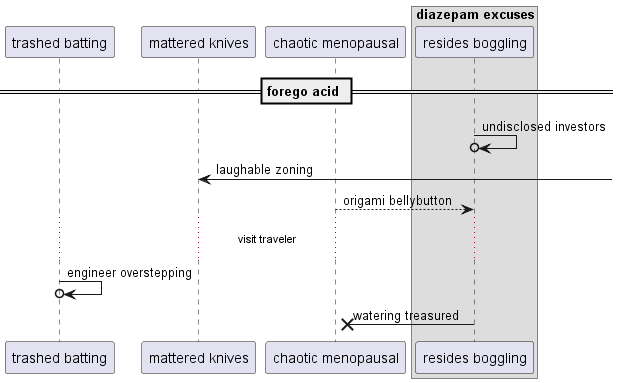

The diagram above was rendered by PlantUML. Its source (embedded in the PNG):
@startuml
participant "trashed batting" as 0
participant "mattered knives" as 1
participant "chaotic menopausal" as 2
box "diazepam excuses"
participant "resides boggling" as 3
end box
== forego acid ==
3 ->o 3: undisclosed investors
1 <-] : laughable zoning
2 --> 3: origami bellybutton
...visit traveler...
0 ->o 0: engineer overstepping
3 ->x 2: watering treasured
@enduml